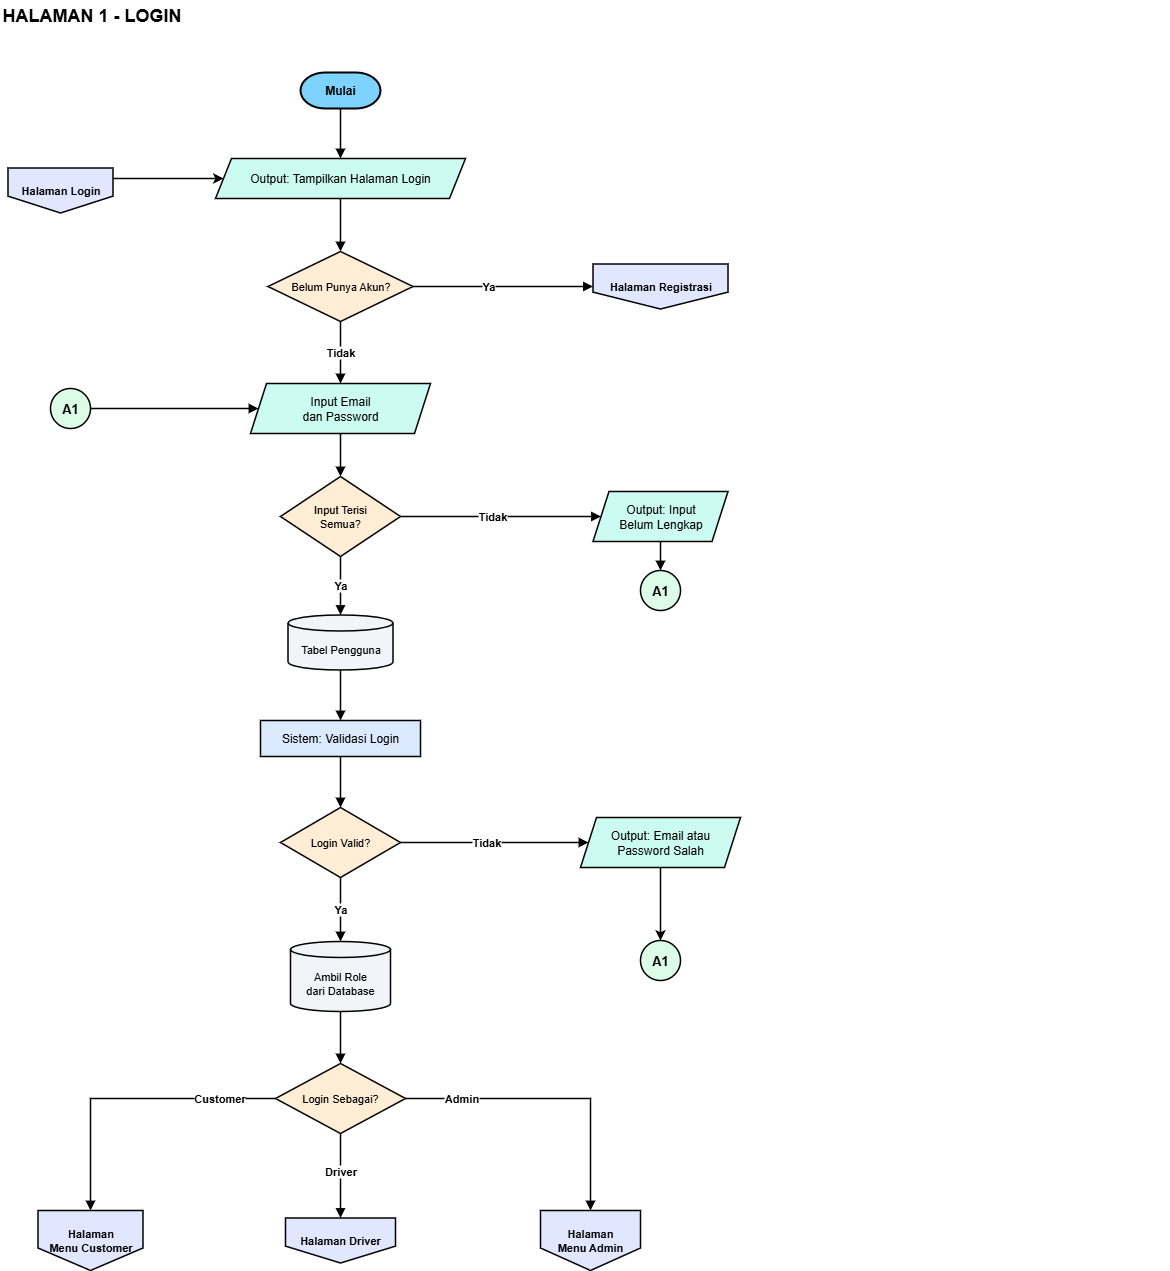

The diagram above was exported from draw.io. Its source (the exported page's mxGraphModel, read from the mxfile embedded in the PNG):
<mxGraphModel dx="1028" dy="707" grid="1" gridSize="10" guides="1" tooltips="1" connect="1" arrows="1" fold="1" page="1" pageScale="1" pageWidth="1250" pageHeight="1340" background="#FFFFFF" math="0" shadow="0">
  <root>
    <mxCell id="0" />
    <mxCell id="1" parent="0" />
    <mxCell id="title" value="HALAMAN 1 - LOGIN" style="text;html=1;align=left;verticalAlign=middle;whiteSpace=wrap;fontSize=18;fontStyle=1;fontColor=#000000;" parent="1" vertex="1">
      <mxGeometry x="40" y="20" width="1170" height="30" as="geometry" />
    </mxCell>
    <mxCell id="h7dqVvhGo2qdxVwt_Sr4-2" value="" style="edgeStyle=orthogonalEdgeStyle;rounded=0;orthogonalLoop=1;jettySize=auto;html=1;strokeWidth=1.5;fontColor=#000000;strokeColor=#000000;" parent="1" source="si1" target="tamp" edge="1">
      <mxGeometry relative="1" as="geometry">
        <Array as="points">
          <mxPoint x="200" y="198" />
          <mxPoint x="200" y="198" />
        </Array>
      </mxGeometry>
    </mxCell>
    <mxCell id="si1" value="Halaman Login" style="shape=offPageConnector;whiteSpace=wrap;html=1;fillColor=#E0E7FF;strokeColor=#000000;fontSize=11;fontStyle=1;fontColor=#000000;strokeWidth=1.5;" parent="1" vertex="1">
      <mxGeometry x="47.5" y="187.5" width="105" height="45" as="geometry" />
    </mxCell>
    <mxCell id="mulai" value="Mulai" style="strokeWidth=2;html=1;shape=mxgraph.flowchart.terminator;whiteSpace=wrap;fontStyle=1;fillColor=#7DD3FC;strokeColor=#000000;fontSize=12;fontColor=#000000;" parent="1" vertex="1">
      <mxGeometry x="340" y="92" width="80" height="36" as="geometry" />
    </mxCell>
    <mxCell id="tamp" value="Output: Tampilkan Halaman Login" style="shape=parallelogram;perimeter=parallelogramPerimeter;fixedSize=1;size=16;whiteSpace=wrap;html=1;fillColor=#CCFBF1;strokeColor=#000000;fontSize=12;fontColor=#000000;strokeWidth=1.5;" parent="1" vertex="1">
      <mxGeometry x="255" y="178" width="250" height="40" as="geometry" />
    </mxCell>
    <mxCell id="dr" value="Belum Punya Akun?" style="rhombus;whiteSpace=wrap;html=1;fillColor=#FFEDD5;strokeColor=#000000;fontSize=11;fontColor=#000000;strokeWidth=1.5;" parent="1" vertex="1">
      <mxGeometry x="307.5" y="271" width="145" height="70" as="geometry" />
    </mxCell>
    <mxCell id="goR" value="Halaman Registrasi" style="shape=offPageConnector;whiteSpace=wrap;html=1;fillColor=#E0E7FF;strokeColor=#000000;fontSize=11;fontStyle=1;fontColor=#000000;strokeWidth=1.5;" parent="1" vertex="1">
      <mxGeometry x="632.5" y="283.5" width="135" height="45" as="geometry" />
    </mxCell>
    <mxCell id="A1s" value="A1" style="ellipse;whiteSpace=wrap;html=1;aspect=fixed;fillColor=#DCFCE7;strokeColor=#000000;fontSize=13;fontStyle=1;fontColor=#000000;strokeWidth=1.5;" parent="1" vertex="1">
      <mxGeometry x="90" y="408" width="40" height="40" as="geometry" />
    </mxCell>
    <mxCell id="L1" value="Input Email&lt;br&gt;dan Password" style="shape=parallelogram;perimeter=parallelogramPerimeter;fixedSize=1;size=16;whiteSpace=wrap;html=1;fillColor=#CCFBF1;strokeColor=#000000;fontSize=12;fontColor=#000000;strokeWidth=1.5;" parent="1" vertex="1">
      <mxGeometry x="290" y="403" width="180" height="50" as="geometry" />
    </mxCell>
    <mxCell id="L2" value="Input Terisi&lt;br&gt;Semua?" style="rhombus;whiteSpace=wrap;html=1;fillColor=#FFEDD5;strokeColor=#000000;fontSize=11;fontColor=#000000;strokeWidth=1.5;" parent="1" vertex="1">
      <mxGeometry x="320" y="496" width="120" height="80" as="geometry" />
    </mxCell>
    <mxCell id="err1" value="Output: Input&lt;br&gt;Belum Lengkap" style="shape=parallelogram;perimeter=parallelogramPerimeter;fixedSize=1;size=16;whiteSpace=wrap;html=1;fillColor=#CCFBF1;strokeColor=#000000;fontSize=12;fontColor=#000000;strokeWidth=1.5;" parent="1" vertex="1">
      <mxGeometry x="632.5" y="511" width="135" height="50" as="geometry" />
    </mxCell>
    <mxCell id="A1e1" value="A1" style="ellipse;whiteSpace=wrap;html=1;aspect=fixed;fillColor=#DCFCE7;strokeColor=#000000;fontSize=13;fontStyle=1;fontColor=#000000;strokeWidth=1.5;" parent="1" vertex="1">
      <mxGeometry x="680" y="590" width="40" height="40" as="geometry" />
    </mxCell>
    <mxCell id="L3" value="Tabel Pengguna" style="shape=cylinder3;whiteSpace=wrap;html=1;boundedLbl=1;backgroundOutline=1;size=8;fillColor=#F1F5F9;strokeColor=#000000;fontSize=11;fontColor=#000000;strokeWidth=1.5;" parent="1" vertex="1">
      <mxGeometry x="327.5" y="634.5" width="105" height="55" as="geometry" />
    </mxCell>
    <mxCell id="L4" value="Sistem: Validasi Login" style="rounded=0;whiteSpace=wrap;html=1;fillColor=#DBEAFE;strokeColor=#000000;fontSize=12;fontColor=#000000;strokeWidth=1.5;" parent="1" vertex="1">
      <mxGeometry x="300" y="740" width="160" height="36" as="geometry" />
    </mxCell>
    <mxCell id="L5" value="Login Valid?" style="rhombus;whiteSpace=wrap;html=1;fillColor=#FFEDD5;strokeColor=#000000;fontSize=11;fontColor=#000000;strokeWidth=1.5;" parent="1" vertex="1">
      <mxGeometry x="320" y="827" width="120" height="70" as="geometry" />
    </mxCell>
    <mxCell id="TZxMZf29r0pMHKrPRCyd-2" value="" style="edgeStyle=orthogonalEdgeStyle;rounded=0;orthogonalLoop=1;jettySize=auto;html=1;strokeWidth=1.5;fontColor=#000000;strokeColor=#000000;" parent="1" source="err2" target="A1e2" edge="1">
      <mxGeometry relative="1" as="geometry" />
    </mxCell>
    <mxCell id="err2" value="Output: Email atau&lt;br&gt;Password Salah" style="shape=parallelogram;perimeter=parallelogramPerimeter;fixedSize=1;size=16;whiteSpace=wrap;html=1;fillColor=#CCFBF1;strokeColor=#000000;fontSize=12;fontColor=#000000;strokeWidth=1.5;" parent="1" vertex="1">
      <mxGeometry x="620" y="837" width="160" height="50" as="geometry" />
    </mxCell>
    <mxCell id="A1e2" value="A1" style="ellipse;whiteSpace=wrap;html=1;aspect=fixed;fillColor=#DCFCE7;strokeColor=#000000;fontSize=13;fontStyle=1;fontColor=#000000;strokeWidth=1.5;" parent="1" vertex="1">
      <mxGeometry x="680" y="960" width="40" height="40" as="geometry" />
    </mxCell>
    <mxCell id="L6" value="Ambil Role&lt;br&gt;dari Database" style="shape=cylinder3;whiteSpace=wrap;html=1;boundedLbl=1;backgroundOutline=1;size=8;fillColor=#F1F5F9;strokeColor=#000000;fontSize=11;fontColor=#000000;strokeWidth=1.5;" parent="1" vertex="1">
      <mxGeometry x="330" y="961" width="100" height="70" as="geometry" />
    </mxCell>
    <mxCell id="L7" value="Login Sebagai?" style="rhombus;whiteSpace=wrap;html=1;fillColor=#FFEDD5;strokeColor=#000000;fontSize=11;fontColor=#000000;strokeWidth=1.5;" parent="1" vertex="1">
      <mxGeometry x="315" y="1083" width="130" height="70" as="geometry" />
    </mxCell>
    <mxCell id="o2" value="Halaman&lt;br&gt;Menu Customer" style="shape=offPageConnector;whiteSpace=wrap;html=1;fillColor=#E0E7FF;strokeColor=#000000;fontSize=11;fontStyle=1;fontColor=#000000;strokeWidth=1.5;" parent="1" vertex="1">
      <mxGeometry x="77.5" y="1230" width="105" height="60" as="geometry" />
    </mxCell>
    <mxCell id="o8" value="Halaman Driver" style="shape=offPageConnector;whiteSpace=wrap;html=1;fillColor=#E0E7FF;strokeColor=#000000;fontSize=11;fontStyle=1;fontColor=#000000;strokeWidth=1.5;" parent="1" vertex="1">
      <mxGeometry x="325" y="1237.5" width="110" height="45" as="geometry" />
    </mxCell>
    <mxCell id="o12" value="Halaman&lt;br&gt;Menu Admin" style="shape=offPageConnector;whiteSpace=wrap;html=1;fillColor=#E0E7FF;strokeColor=#000000;fontSize=11;fontStyle=1;fontColor=#000000;strokeWidth=1.5;" parent="1" vertex="1">
      <mxGeometry x="580" y="1230" width="100" height="60" as="geometry" />
    </mxCell>
    <mxCell id="e0" value="" style="edgeStyle=orthogonalEdgeStyle;rounded=0;orthogonalLoop=1;jettySize=auto;html=1;endArrow=block;endFill=1;strokeColor=#000000;fontSize=11;fontStyle=1;labelBackgroundColor=#ffffff;exitX=0.5;exitY=1;exitDx=0;exitDy=0;entryX=0.5;entryY=0;entryDx=0;entryDy=0;strokeWidth=1.5;fontColor=#000000;" parent="1" source="mulai" target="tamp" edge="1">
      <mxGeometry relative="1" as="geometry" />
    </mxCell>
    <mxCell id="e4" value="" style="edgeStyle=orthogonalEdgeStyle;rounded=0;orthogonalLoop=1;jettySize=auto;html=1;endArrow=block;endFill=1;strokeColor=#000000;fontSize=11;fontStyle=1;labelBackgroundColor=#ffffff;exitX=0.5;exitY=1;exitDx=0;exitDy=0;entryX=0.5;entryY=0;entryDx=0;entryDy=0;strokeWidth=1.5;fontColor=#000000;" parent="1" source="tamp" target="dr" edge="1">
      <mxGeometry relative="1" as="geometry" />
    </mxCell>
    <mxCell id="e5" value="Ya" style="edgeStyle=orthogonalEdgeStyle;rounded=0;orthogonalLoop=1;jettySize=auto;html=1;endArrow=block;endFill=1;strokeColor=#000000;fontSize=11;fontStyle=1;labelBackgroundColor=#ffffff;exitX=1;exitY=0.5;exitDx=0;exitDy=0;entryX=0;entryY=0.5;entryDx=0;entryDy=0;strokeWidth=1.5;fontColor=#000000;" parent="1" source="dr" target="goR" edge="1">
      <mxGeometry x="-0.165" relative="1" as="geometry" />
    </mxCell>
    <mxCell id="e6" value="Tidak" style="edgeStyle=orthogonalEdgeStyle;rounded=0;orthogonalLoop=1;jettySize=auto;html=1;endArrow=block;endFill=1;strokeColor=#000000;fontSize=11;fontStyle=1;labelBackgroundColor=#ffffff;exitX=0.5;exitY=1;exitDx=0;exitDy=0;entryX=0.5;entryY=0;entryDx=0;entryDy=0;strokeWidth=1.5;fontColor=#000000;" parent="1" source="dr" target="L1" edge="1">
      <mxGeometry relative="1" as="geometry" />
    </mxCell>
    <mxCell id="e7" value="" style="edgeStyle=orthogonalEdgeStyle;rounded=0;orthogonalLoop=1;jettySize=auto;html=1;endArrow=block;endFill=1;strokeColor=#000000;fontSize=11;fontStyle=1;labelBackgroundColor=#ffffff;exitX=1;exitY=0.5;exitDx=0;exitDy=0;entryX=0;entryY=0.5;entryDx=0;entryDy=0;strokeWidth=1.5;fontColor=#000000;" parent="1" source="A1s" target="L1" edge="1">
      <mxGeometry relative="1" as="geometry" />
    </mxCell>
    <mxCell id="e8" value="" style="edgeStyle=orthogonalEdgeStyle;rounded=0;orthogonalLoop=1;jettySize=auto;html=1;endArrow=block;endFill=1;strokeColor=#000000;fontSize=11;fontStyle=1;labelBackgroundColor=#ffffff;exitX=0.5;exitY=1;exitDx=0;exitDy=0;entryX=0.5;entryY=0;entryDx=0;entryDy=0;strokeWidth=1.5;fontColor=#000000;" parent="1" source="L1" target="L2" edge="1">
      <mxGeometry relative="1" as="geometry" />
    </mxCell>
    <mxCell id="e9" value="Tidak" style="edgeStyle=orthogonalEdgeStyle;rounded=0;orthogonalLoop=1;jettySize=auto;html=1;endArrow=block;endFill=1;strokeColor=#000000;fontSize=11;fontStyle=1;labelBackgroundColor=#ffffff;exitX=1;exitY=0.5;exitDx=0;exitDy=0;entryX=0;entryY=0.5;entryDx=0;entryDy=0;strokeWidth=1.5;fontColor=#000000;" parent="1" source="L2" target="err1" edge="1">
      <mxGeometry x="-0.086" relative="1" as="geometry" />
    </mxCell>
    <mxCell id="e10" value="" style="edgeStyle=orthogonalEdgeStyle;rounded=0;orthogonalLoop=1;jettySize=auto;html=1;endArrow=block;endFill=1;strokeColor=#000000;fontSize=11;fontStyle=1;labelBackgroundColor=#ffffff;exitX=0.5;exitY=1;exitDx=0;exitDy=0;entryX=0.5;entryY=0;entryDx=0;entryDy=0;strokeWidth=1.5;fontColor=#000000;" parent="1" source="err1" target="A1e1" edge="1">
      <mxGeometry relative="1" as="geometry" />
    </mxCell>
    <mxCell id="e11" value="Ya" style="edgeStyle=orthogonalEdgeStyle;rounded=0;orthogonalLoop=1;jettySize=auto;html=1;endArrow=block;endFill=1;strokeColor=#000000;fontSize=11;fontStyle=1;labelBackgroundColor=#ffffff;exitX=0.5;exitY=1;exitDx=0;exitDy=0;entryX=0.5;entryY=0;entryDx=0;entryDy=0;strokeWidth=1.5;fontColor=#000000;" parent="1" source="L2" target="L3" edge="1">
      <mxGeometry relative="1" as="geometry" />
    </mxCell>
    <mxCell id="e12" value="" style="edgeStyle=orthogonalEdgeStyle;rounded=0;orthogonalLoop=1;jettySize=auto;html=1;endArrow=block;endFill=1;strokeColor=#000000;fontSize=11;fontStyle=1;labelBackgroundColor=#ffffff;exitX=0.5;exitY=1;exitDx=0;exitDy=0;entryX=0.5;entryY=0;entryDx=0;entryDy=0;strokeWidth=1.5;fontColor=#000000;" parent="1" source="L3" target="L4" edge="1">
      <mxGeometry relative="1" as="geometry" />
    </mxCell>
    <mxCell id="e13" value="" style="edgeStyle=orthogonalEdgeStyle;rounded=0;orthogonalLoop=1;jettySize=auto;html=1;endArrow=block;endFill=1;strokeColor=#000000;fontSize=11;fontStyle=1;labelBackgroundColor=#ffffff;exitX=0.5;exitY=1;exitDx=0;exitDy=0;entryX=0.5;entryY=0;entryDx=0;entryDy=0;strokeWidth=1.5;fontColor=#000000;" parent="1" source="L4" target="L5" edge="1">
      <mxGeometry relative="1" as="geometry" />
    </mxCell>
    <mxCell id="e14" value="Tidak" style="edgeStyle=orthogonalEdgeStyle;rounded=0;orthogonalLoop=1;jettySize=auto;html=1;endArrow=block;endFill=1;strokeColor=#000000;fontSize=11;fontStyle=1;labelBackgroundColor=#ffffff;exitX=1;exitY=0.5;exitDx=0;exitDy=0;entryX=0;entryY=0.5;entryDx=0;entryDy=0;strokeWidth=1.5;fontColor=#000000;" parent="1" source="L5" target="err2" edge="1">
      <mxGeometry x="-0.086" relative="1" as="geometry" />
    </mxCell>
    <mxCell id="e16" value="Ya" style="edgeStyle=orthogonalEdgeStyle;rounded=0;orthogonalLoop=1;jettySize=auto;html=1;endArrow=block;endFill=1;strokeColor=#000000;fontSize=11;fontStyle=1;labelBackgroundColor=#ffffff;exitX=0.5;exitY=1;exitDx=0;exitDy=0;entryX=0.5;entryY=0;entryDx=0;entryDy=0;strokeWidth=1.5;fontColor=#000000;" parent="1" source="L5" target="L6" edge="1">
      <mxGeometry relative="1" as="geometry" />
    </mxCell>
    <mxCell id="e17" value="" style="edgeStyle=orthogonalEdgeStyle;rounded=0;orthogonalLoop=1;jettySize=auto;html=1;endArrow=block;endFill=1;strokeColor=#000000;fontSize=11;fontStyle=1;labelBackgroundColor=#ffffff;exitX=0.5;exitY=1;exitDx=0;exitDy=0;entryX=0.5;entryY=0;entryDx=0;entryDy=0;strokeWidth=1.5;fontColor=#000000;" parent="1" source="L6" target="L7" edge="1">
      <mxGeometry relative="1" as="geometry" />
    </mxCell>
    <mxCell id="e18" value="Customer" style="edgeStyle=orthogonalEdgeStyle;rounded=0;orthogonalLoop=1;jettySize=auto;html=1;endArrow=block;endFill=1;strokeColor=#000000;fontSize=11;fontStyle=1;labelBackgroundColor=#ffffff;exitX=0;exitY=0.5;exitDx=0;exitDy=0;entryX=0.5;entryY=0;entryDx=0;entryDy=0;strokeWidth=1.5;fontColor=#000000;" parent="1" source="L7" target="o2" edge="1">
      <mxGeometry x="-0.626" relative="1" as="geometry">
        <Array as="points">
          <mxPoint x="130" y="1118" />
        </Array>
      </mxGeometry>
    </mxCell>
    <mxCell id="e19" value="Driver" style="edgeStyle=orthogonalEdgeStyle;rounded=0;orthogonalLoop=1;jettySize=auto;html=1;endArrow=block;endFill=1;strokeColor=#000000;fontSize=11;fontStyle=1;labelBackgroundColor=#ffffff;exitX=0.5;exitY=1;exitDx=0;exitDy=0;entryX=0.5;entryY=0;entryDx=0;entryDy=0;strokeWidth=1.5;fontColor=#000000;" parent="1" source="L7" target="o8" edge="1">
      <mxGeometry x="-0.091" relative="1" as="geometry" />
    </mxCell>
    <mxCell id="e20" value="Admin" style="edgeStyle=orthogonalEdgeStyle;rounded=0;orthogonalLoop=1;jettySize=auto;html=1;endArrow=block;endFill=1;strokeColor=#000000;fontSize=11;fontStyle=1;labelBackgroundColor=#ffffff;exitX=1;exitY=0.5;exitDx=0;exitDy=0;entryX=0.5;entryY=0;entryDx=0;entryDy=0;strokeWidth=1.5;fontColor=#000000;" parent="1" source="L7" target="o12" edge="1">
      <mxGeometry x="-0.626" relative="1" as="geometry">
        <Array as="points">
          <mxPoint x="630" y="1118" />
        </Array>
      </mxGeometry>
    </mxCell>
  </root>
</mxGraphModel>